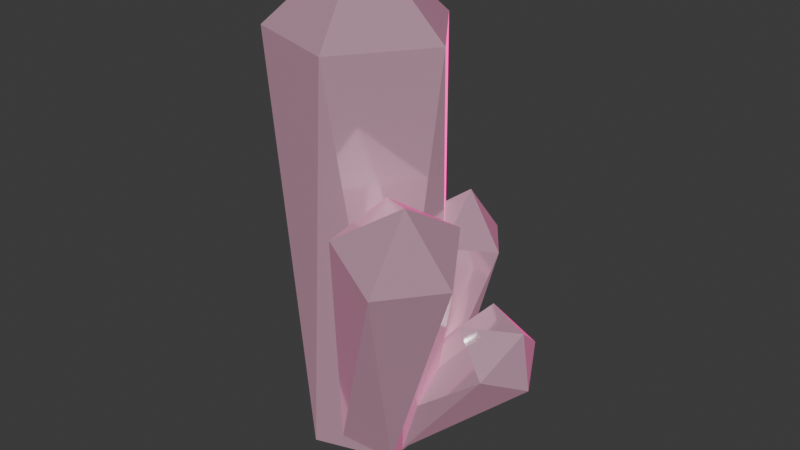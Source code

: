 # Source: crystal.blend  (saved by Blender 4.3.34; exported with 4.5.12 LTS)
import bpy
from mathutils import Matrix  # noqa: F401  (used for matrix-valued properties, if any)

bpy.ops.wm.read_factory_settings(use_empty=True)
scene = bpy.context.scene
scene.name = 'Scene'

# ---- materials (node trees are filled in below, after node groups)
mat_crystal = bpy.data.materials.new('Crystal')

# ---- material node trees
mat_crystal.use_nodes = True; mat_crystal.node_tree.nodes.clear()
_N = mat_crystal.node_tree.nodes; _L = mat_crystal.node_tree.links
n0 = _N.new('ShaderNodeBsdfPrincipled'); n0.name = 'Principled BSDF'; n0.location = (10, 300)
n0.subsurface_method = 'RANDOM_WALK_SKIN'
n0.inputs[0].default_value = (0.8012, 0.466, 0.6014, 1.0)
n0.inputs[2].default_value = 0.1
n0.inputs[3].default_value = 4.5
n0.inputs[13].default_value = 0.75
n0.inputs[24].default_value = 1.0
n0.inputs[25].default_value = 0.25
n0.inputs[26].default_value = (1.0, 0.0, 0.3804, 1.0)
n0.inputs[27].default_value = (1.0, 0.4323, 0.6167, 1.0)
n0.inputs[28].default_value = 0.1
n0.inputs[30].default_value = 1.0
n1 = _N.new('ShaderNodeOutputMaterial'); n1.name = 'Material Output'; n1.location = (300, 300)
_L.new(n0.outputs[0], n1.inputs[0])
n1.is_active_output = True

# ---- world
world_world = bpy.data.worlds.new('World'); scene.world = world_world
world_world.use_nodes = True; world_world.node_tree.nodes.clear()
_N = world_world.node_tree.nodes; _L = world_world.node_tree.links
n0 = _N.new('ShaderNodeOutputWorld'); n0.name = 'World Output'; n0.location = (300, 300)
n1 = _N.new('ShaderNodeBackground'); n1.name = 'Background'; n1.location = (10, 300)
n1.inputs[0].default_value = (0.05088, 0.05088, 0.05088, 1.0)
_L.new(n1.outputs[0], n0.inputs[0])
n0.is_active_output = True
world_world.color = (0.05088, 0.05088, 0.05088)
world_world.sun_shadow_jitter_overblur = 0.0

# ---- meshes
me_icosphere = bpy.data.meshes.new('Icosphere')
me_icosphere.from_pydata([(0.7236, -0.5244, -1.451), (-0.2764, -0.8506, -1.453), (-0.8944, 0.0, -1.453), (-0.2764, 0.8506, -1.453), (1.034, 0.06235, 1.433), (1.493, -1.783, 1.734), (2.093, -0.5954, 0.3601), (0.2593, -1.106, 3.898), (-1.041, -0.6834, 3.898), (1.62, -0.3842, 0.8065), (0.7166, -1.518, 2.075), (-1.041, 0.6834, 3.898), (0.7904, -0.6589, 2.29), (1.62, 0.2992, 0.8065), (0.3417, 0.9903, 1.436), (1.613, -0.3935, 2.084), (0.2593, 1.106, 3.898), (2.093, 0.5104, 0.3601), (1.004, 1.209, 1.277), (1.432, 0.6359, 1.275), (2.047, -1.088, 1.74), (1.063, -2.98e-09, 3.898), (2.385, -0.04253, 0.08419), (-0.1, -2.98e-09, 4.975), (2.277, -0.04253, 0.8165), (1.551, -1.268, 2.625), (0.9408, 0.7129, 1.94), (0.7367, -0.3126, -1.403), (0.8926, -0.2638, 1.213), (0.7234, 0.5258, -1.452), (0.9141, 0.2304, 1.553), (0.7284, 0.225, -1.415), (0.8396, 0.004288, 0.3766), (0.9077, 0.1035, 1.451), (0.1067, -0.7418, -1.258), (0.2268, -0.8431, 0.4918), (0.4836, -0.8256, 1.313), (0.2133, 0.7, -1.347), (0.2693, 0.8698, 0.9966), (0.3446, 0.8818, 1.451), (0.4632, 0.8511, 1.548), (0.6472, -0.5947, 1.831), (0.7039, -0.5168, 1.819), (0.6947, 0.53, 1.767), (1.142, -0.5264, -0.4351), (1.393, -0.399, 0.4677), (1.343, -0.3214, 0.4933), (0.9878, 0.156, 0.09262), (1.11, 0.3324, 0.04607), (0.9432, 0.4269, -0.6012), (1.396, -0.4592, 0.1843), (1.172, -0.1138, 0.3006), (0.8799, 0.0199, -0.02919), (0.8746, 0.0182, -0.03513)], [], [(2, 3, 29, 0, 1), (33, 30, 21, 28, 32), (36, 7, 1, 0, 34, 35), (8, 2, 1), (11, 3, 2), (28, 21, 7, 36, 41, 42), (8, 1, 7), (8, 11, 2), (11, 16, 3), (40, 16, 21, 30, 43), (22, 6, 27), (23, 7, 21), (23, 8, 7), (23, 11, 8), (23, 16, 11), (16, 23, 21), (31, 22, 27), (6, 44, 27), (9, 46, 45), (13, 48, 47), (17, 31, 49), (6, 9, 45, 50, 44), (9, 13, 47, 52, 53, 51, 46), (17, 49, 48, 13), (31, 17, 22), (24, 6, 22), (9, 6, 24), (13, 9, 24), (17, 13, 24), (24, 22, 17), (20, 0, 27, 44, 50), (0, 5, 34), (35, 34, 10), (12, 42, 41), (53, 32, 15, 51), (0, 20, 5), (34, 5, 10), (10, 12, 41, 36, 35), (15, 32, 28, 42, 12), (15, 20, 50, 45, 46, 51), (25, 5, 20), (10, 5, 25), (12, 10, 25), (12, 25, 15), (25, 20, 15), (0, 29, 31, 27), (29, 19, 48, 49, 31), (52, 4, 32, 53), (38, 14, 37), (29, 37, 18), (48, 19, 4, 52, 47), (4, 33, 32), (39, 14, 38), (18, 37, 14), (19, 29, 18), (4, 19, 26), (4, 26, 43, 30, 33), (40, 43, 26, 14, 39), (26, 18, 14), (26, 19, 18), (29, 3, 16, 40, 39, 38, 37)])
_uv = me_icosphere.uv_layers.new(name='UVMap')
_uv.uv.foreach_set('vector', [0.8182, 0.1575, 0.6364, 0.1575, 0.4545, 0.1575, 0.2727, 0.1575, 1.0, 0.1575, 0.3815, 0.2429, 0.4035, 0.2459, 0.3636, 0.3149, 0.318, 0.2359, 0.3644, 0.2113, 0.2257, 0.2389, 0.1818, 0.3149, 0.09091, 0.1575, 0.2727, 0.1575, 0.1603, 0.1632, 0.18, 0.2147, 0.9091, 0.3149, 0.8182, 0.1575, 1.0, 0.1575, 0.7273, 0.3149, 0.6364, 0.1575, 0.8182, 0.1575, 0.318, 0.2359, 0.3636, 0.3149, 0.1818, 0.3149, 0.2257, 0.2389, 0.2641, 0.2541, 0.2769, 0.2537, 0.0, 0.3149, 0.09091, 0.1575, 0.1818, 0.3149, 0.9091, 0.3149, 0.7273, 0.3149, 0.8182, 0.1575, 0.7273, 0.3149, 0.5455, 0.3149, 0.6364, 0.1575, 0.5055, 0.2458, 0.5455, 0.3149, 0.3636, 0.3149, 0.4035, 0.2459, 0.4526, 0.2522, 0.3636, 0.3149, 0.1818, 0.3149, 0.2741, 0.1598, 0.2727, 0.4724, 0.1818, 0.3149, 0.3636, 0.3149, 0.09091, 0.4724, 0.0, 0.3149, 0.1818, 0.3149, 0.8182, 0.4724, 0.7273, 0.3149, 0.9091, 0.3149, 0.6364, 0.4724, 0.5455, 0.3149, 0.7273, 0.3149, 0.5455, 0.3149, 0.4545, 0.4724, 0.3636, 0.3149, 0.4532, 0.1598, 0.3636, 0.3149, 0.2741, 0.1598, 0.1818, 0.3149, 0.1326, 0.2297, 0.27, 0.1622, 0.9091, 0.3149, 0.8924, 0.286, 0.9252, 0.2871, 0.7273, 0.3149, 0.6912, 0.2524, 0.7654, 0.2489, 0.5455, 0.3149, 0.4566, 0.161, 0.6049, 0.2119, 0.1818, 0.3149, 0.0, 0.3149, 0.01608, 0.2871, 0.06962, 0.2729, 0.1326, 0.2297, 0.9091, 0.3149, 0.7273, 0.3149, 0.7654, 0.2489, 0.8016, 0.2377, 0.802, 0.2371, 0.8371, 0.2681, 0.8924, 0.286, 0.5455, 0.3149, 0.6049, 0.2119, 0.6912, 0.2524, 0.7273, 0.3149, 0.4566, 0.161, 0.5455, 0.3149, 0.3636, 0.3149, 0.2727, 0.4724, 0.1818, 0.3149, 0.3636, 0.3149, 0.0, 0.3149, 0.1818, 0.3149, 0.09091, 0.4724, 0.7273, 0.3149, 0.9091, 0.3149, 0.8182, 0.4724, 0.5455, 0.3149, 0.7273, 0.3149, 0.6364, 0.4724, 0.4545, 0.4724, 0.3636, 0.3149, 0.5455, 0.3149, 0.3636, 0.3149, 0.2749, 0.1575, 0.331, 0.1575, 0.3475, 0.2055, 0.4104, 0.234, 0.2727, 0.1575, 0.1818, 0.3149, 0.09196, 0.1593, 0.8627, 0.2346, 1.001, 0.1593, 0.9091, 0.3149, 0.7273, 0.3149, 0.7143, 0.2925, 0.7399, 0.2931, 0.5449, 0.2119, 0.5921, 0.2287, 0.5455, 0.3149, 0.4973, 0.2316, 0.2728, 0.1575, 0.3636, 0.3149, 0.1818, 0.3149, 0.09196, 0.1593, 0.1818, 0.3149, 0.0, 0.3149, 0.9091, 0.3149, 0.7273, 0.3149, 0.7399, 0.2931, 0.8141, 0.272, 0.8627, 0.2346, 0.5455, 0.3149, 0.5921, 0.2287, 0.6363, 0.2672, 0.7143, 0.2925, 0.7273, 0.3149, 0.5455, 0.3149, 0.3636, 0.3149, 0.4104, 0.234, 0.4422, 0.245, 0.4617, 0.2444, 0.4973, 0.2316, 0.2727, 0.4724, 0.1818, 0.3149, 0.3636, 0.3149, 0.0, 0.3149, 0.1818, 0.3149, 0.09091, 0.4724, 0.7273, 0.3149, 0.9091, 0.3149, 0.8182, 0.4724, 0.7273, 0.3149, 0.6364, 0.4724, 0.5455, 0.3149, 0.4545, 0.4724, 0.3636, 0.3149, 0.5455, 0.3149, 0.2727, 0.1575, 0.4545, 0.1575, 0.4011, 0.1582, 0.3088, 0.1592, 0.4545, 0.1575, 0.3636, 0.3149, 0.3215, 0.242, 0.3825, 0.2056, 0.3547, 0.1575, 0.2291, 0.233, 0.1818, 0.3149, 0.1877, 0.2547, 0.2277, 0.2326, 0.7421, 0.2892, 0.7273, 0.3149, 0.6354, 0.1591, 0.4545, 0.1575, 0.6354, 0.1591, 0.5455, 0.3149, 0.3215, 0.242, 0.3636, 0.3149, 0.1818, 0.3149, 0.2291, 0.233, 0.2657, 0.2419, 0.1818, 0.3149, 0.1477, 0.3149, 0.1877, 0.2547, 0.7551, 0.3149, 0.7273, 0.3149, 0.7421, 0.2892, 0.5455, 0.3149, 0.6354, 0.1591, 0.7273, 0.3149, 0.3636, 0.3149, 0.4545, 0.1575, 0.5455, 0.3149, 0.1818, 0.3149, 0.3636, 0.3149, 0.2727, 0.4724, 0.1818, 0.3149, 0.09091, 0.4724, 0.05237, 0.4056, 0.1358, 0.3477, 0.1477, 0.3149, 0.7669, 0.3463, 0.8567, 0.4056, 0.8182, 0.4724, 0.7273, 0.3149, 0.7551, 0.3149, 0.6364, 0.4724, 0.5455, 0.3149, 0.7273, 0.3149, 0.4545, 0.4724, 0.3636, 0.3149, 0.5455, 0.3149, 0.4545, 0.1575, 0.6364, 0.1575, 0.5455, 0.3149, 0.5055, 0.2458, 0.527, 0.2429, 0.5401, 0.2295, 0.5475, 0.1606])
me_icosphere.materials.append(mat_crystal)
me_icosphere.update()

# ---- objects
ob_crystal = bpy.data.objects.new('Crystal', me_icosphere)

# ---- transforms, parenting, visibility, modifiers, constraints
ob_crystal.location = (0.0, 0.0, 0.0)

# ---- collection membership
scene.collection.objects.link(ob_crystal)

# ---- scene / render settings (as saved in the file)
scene.frame_start = 1; scene.frame_end = 250; scene.frame_set(1)
scene.render.engine = 'BLENDER_EEVEE_NEXT'
bpy.context.view_layer.update()

# ---- added for rendering (the .blend has no active camera and no usable light): camera, sun
cam_auto = bpy.data.cameras.new('AutoCamera')
cam_auto.lens = 50.0
cam_auto.sensor_width = 36.0
cam_auto.clip_end = 1000.0
ob_auto_camera = bpy.data.objects.new('AutoCamera', cam_auto)
scene.collection.objects.link(ob_auto_camera)
ob_auto_camera.location = (7.95754, -9.0295, 7.58991)
ob_auto_camera.rotation_euler = (1.09748, -7.21219e-08, 0.694738)
scene.camera = ob_auto_camera
light_auto_sun = bpy.data.lights.new('AutoSun', 'SUN')
light_auto_sun.energy = 3.0
light_auto_sun.angle = 0.0523599
ob_auto_sun = bpy.data.objects.new('AutoSun', light_auto_sun)
scene.collection.objects.link(ob_auto_sun)
ob_auto_sun.rotation_euler = (0.872665, 0.174533, 0.523599)
bpy.context.view_layer.update()
